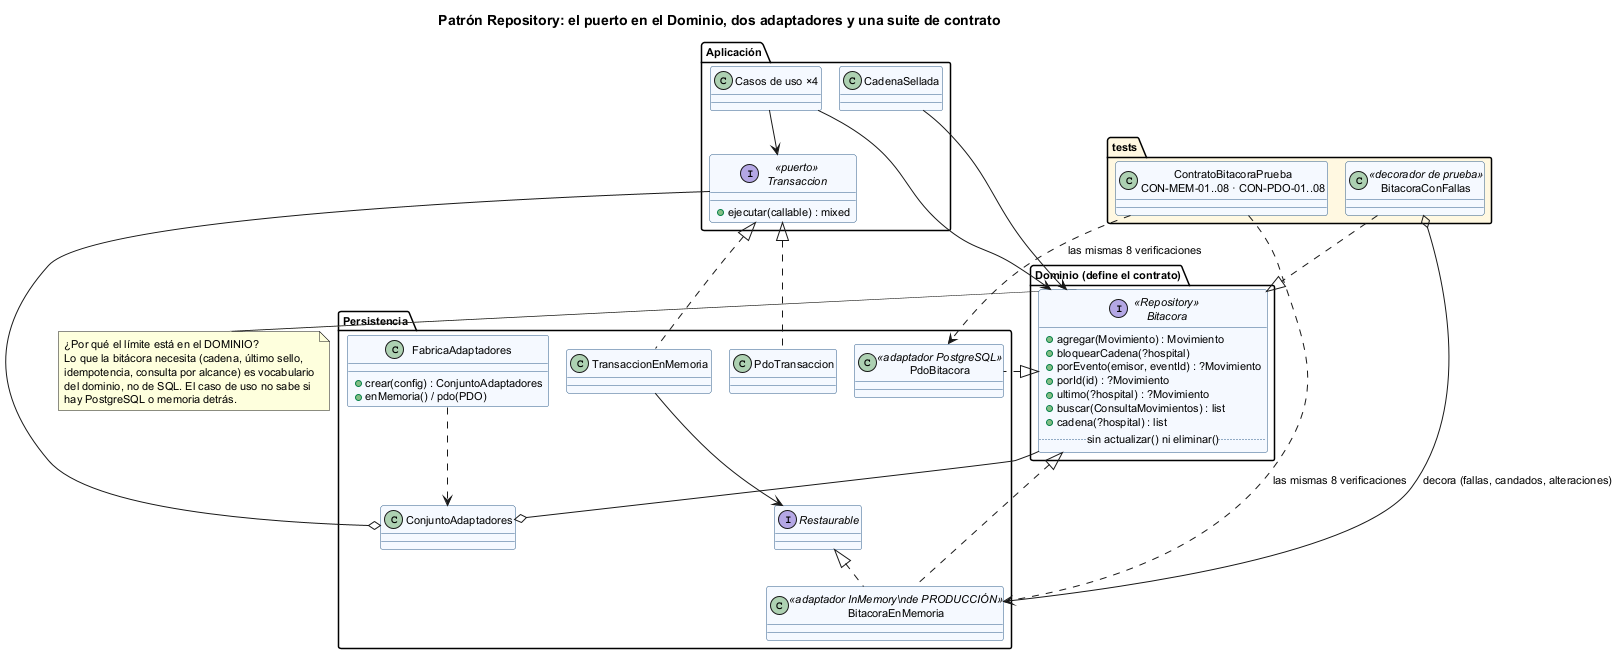

The diagram above was rendered by PlantUML. Its source (embedded in the PNG):
@startuml semana-04-repositorio
!pragma layout smetana
title Patrón Repository: el puerto en el Dominio, dos adaptadores y una suite de contrato
skinparam defaultFontSize 11
skinparam classBackgroundColor #F5F9FF
skinparam classBorderColor #2F5D8A

package "Dominio (define el contrato)" {
  interface Bitacora <<Repository>> {
    + agregar(Movimiento) : Movimiento
    + bloquearCadena(?hospital)
    + porEvento(emisor, eventId) : ?Movimiento
    + porId(id) : ?Movimiento
    + ultimo(?hospital) : ?Movimiento
    + buscar(ConsultaMovimientos) : list
    + cadena(?hospital) : list
    .. sin actualizar() ni eliminar() ..
  }
}
package "Aplicación" {
  interface Transaccion <<puerto>> {
    + ejecutar(callable) : mixed
  }
  class CadenaSellada
  class "Casos de uso ×4" as CU
}
package "Persistencia" {
  class PdoBitacora <<adaptador PostgreSQL>>
  class PdoTransaccion
  class BitacoraEnMemoria <<adaptador InMemory\nde PRODUCCIÓN>>
  class TransaccionEnMemoria
  interface Restaurable
  class FabricaAdaptadores {
    + crear(config) : ConjuntoAdaptadores
    + enMemoria() / pdo(PDO)
  }
  class ConjuntoAdaptadores
}
package "tests" #FFF8E1 {
  class "ContratoBitacoraPrueba\nCON-MEM-01..08 · CON-PDO-01..08" as Contrato
  class BitacoraConFallas <<decorador de prueba>>
}

CU --> Bitacora
CU --> Transaccion
CadenaSellada --> Bitacora
Bitacora <|.. PdoBitacora
Bitacora <|.. BitacoraEnMemoria
Transaccion <|.. PdoTransaccion
Transaccion <|.. TransaccionEnMemoria
Restaurable <|.. BitacoraEnMemoria
TransaccionEnMemoria --> Restaurable
FabricaAdaptadores ..> ConjuntoAdaptadores
ConjuntoAdaptadores o-- Bitacora
ConjuntoAdaptadores o-- Transaccion
Contrato ..> PdoBitacora : las mismas 8 verificaciones
Contrato ..> BitacoraEnMemoria : las mismas 8 verificaciones
BitacoraConFallas ..|> Bitacora
BitacoraConFallas o-- BitacoraEnMemoria : decora (fallas, candados, alteraciones)

note right of Bitacora
  ¿Por qué el límite está en el DOMINIO?
  Lo que la bitácora necesita (cadena, último sello,
  idempotencia, consulta por alcance) es vocabulario
  del dominio, no de SQL. El caso de uso no sabe si
  hay PostgreSQL o memoria detrás.
end note
@enduml